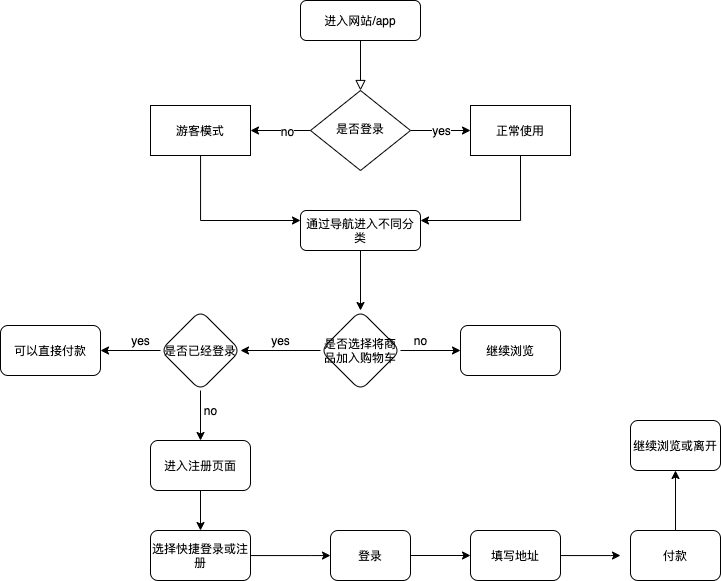

The diagram above was exported from draw.io. Its source (the exported page's mxGraphModel, read from the mxfile embedded in the PNG):
<mxGraphModel dx="1113" dy="616" grid="1" gridSize="10" guides="1" tooltips="1" connect="1" arrows="1" fold="1" page="1" pageScale="1" pageWidth="827" pageHeight="1169" math="0" shadow="0">
  <root>
    <mxCell id="WIyWlLk6GJQsqaUBKTNV-0" />
    <mxCell id="WIyWlLk6GJQsqaUBKTNV-1" parent="WIyWlLk6GJQsqaUBKTNV-0" />
    <mxCell id="Vv99HQWiQydook5c-7DW-20" value="" style="rounded=0;html=1;jettySize=auto;orthogonalLoop=1;fontSize=11;endArrow=block;endFill=0;endSize=8;strokeWidth=1;shadow=0;labelBackgroundColor=none;edgeStyle=orthogonalEdgeStyle;" edge="1" parent="WIyWlLk6GJQsqaUBKTNV-1" source="Vv99HQWiQydook5c-7DW-21" target="Vv99HQWiQydook5c-7DW-22">
      <mxGeometry relative="1" as="geometry" />
    </mxCell>
    <mxCell id="Vv99HQWiQydook5c-7DW-21" value="&lt;font style=&quot;vertical-align: inherit&quot;&gt;&lt;font style=&quot;vertical-align: inherit&quot;&gt;&lt;font style=&quot;vertical-align: inherit&quot;&gt;&lt;font style=&quot;vertical-align: inherit&quot;&gt;进入网站/app&lt;/font&gt;&lt;/font&gt;&lt;/font&gt;&lt;/font&gt;" style="rounded=1;whiteSpace=wrap;html=1;fontSize=12;glass=0;strokeWidth=1;shadow=0;" vertex="1" parent="WIyWlLk6GJQsqaUBKTNV-1">
      <mxGeometry x="360" y="20" width="120" height="40" as="geometry" />
    </mxCell>
    <mxCell id="Vv99HQWiQydook5c-7DW-23" value="yes" style="edgeStyle=orthogonalEdgeStyle;rounded=0;orthogonalLoop=1;jettySize=auto;html=1;fontSize=5;entryX=0;entryY=0.5;entryDx=0;entryDy=0;" edge="1" parent="WIyWlLk6GJQsqaUBKTNV-1" source="Vv99HQWiQydook5c-7DW-22" target="Vv99HQWiQydook5c-7DW-40">
      <mxGeometry relative="1" as="geometry">
        <mxPoint x="510" y="150" as="targetPoint" />
      </mxGeometry>
    </mxCell>
    <mxCell id="Vv99HQWiQydook5c-7DW-37" value="" style="edgeStyle=orthogonalEdgeStyle;rounded=0;orthogonalLoop=1;jettySize=auto;html=1;fontSize=5;" edge="1" parent="WIyWlLk6GJQsqaUBKTNV-1" source="Vv99HQWiQydook5c-7DW-22">
      <mxGeometry relative="1" as="geometry">
        <mxPoint x="310" y="150" as="targetPoint" />
      </mxGeometry>
    </mxCell>
    <mxCell id="Vv99HQWiQydook5c-7DW-38" value="no" style="edgeLabel;html=1;align=center;verticalAlign=middle;resizable=0;points=[];fontSize=5;" vertex="1" connectable="0" parent="Vv99HQWiQydook5c-7DW-37">
      <mxGeometry x="-0.2" relative="1" as="geometry">
        <mxPoint as="offset" />
      </mxGeometry>
    </mxCell>
    <mxCell id="Vv99HQWiQydook5c-7DW-22" value="&lt;font style=&quot;vertical-align: inherit&quot;&gt;&lt;font style=&quot;vertical-align: inherit&quot;&gt;是否登录&lt;/font&gt;&lt;/font&gt;" style="rhombus;whiteSpace=wrap;html=1;shadow=0;fontFamily=Helvetica;fontSize=12;align=center;strokeWidth=1;spacing=6;spacingTop=-4;" vertex="1" parent="WIyWlLk6GJQsqaUBKTNV-1">
      <mxGeometry x="370" y="110" width="100" height="80" as="geometry" />
    </mxCell>
    <mxCell id="Vv99HQWiQydook5c-7DW-42" style="edgeStyle=orthogonalEdgeStyle;rounded=0;orthogonalLoop=1;jettySize=auto;html=1;entryX=0.5;entryY=0;entryDx=0;entryDy=0;fontSize=5;" edge="1" parent="WIyWlLk6GJQsqaUBKTNV-1" source="Vv99HQWiQydook5c-7DW-30" target="Vv99HQWiQydook5c-7DW-32">
      <mxGeometry relative="1" as="geometry" />
    </mxCell>
    <mxCell id="Vv99HQWiQydook5c-7DW-30" value="通过导航进入不同分类" style="rounded=1;whiteSpace=wrap;html=1;fontSize=12;glass=0;strokeWidth=1;shadow=0;" vertex="1" parent="WIyWlLk6GJQsqaUBKTNV-1">
      <mxGeometry x="360" y="230" width="120" height="40" as="geometry" />
    </mxCell>
    <mxCell id="Vv99HQWiQydook5c-7DW-49" value="" style="edgeStyle=orthogonalEdgeStyle;rounded=0;orthogonalLoop=1;jettySize=auto;html=1;fontSize=5;" edge="1" parent="WIyWlLk6GJQsqaUBKTNV-1" source="Vv99HQWiQydook5c-7DW-32" target="Vv99HQWiQydook5c-7DW-48">
      <mxGeometry relative="1" as="geometry" />
    </mxCell>
    <mxCell id="Vv99HQWiQydook5c-7DW-53" value="" style="edgeStyle=orthogonalEdgeStyle;rounded=0;orthogonalLoop=1;jettySize=auto;html=1;fontSize=5;" edge="1" parent="WIyWlLk6GJQsqaUBKTNV-1" source="Vv99HQWiQydook5c-7DW-32" target="Vv99HQWiQydook5c-7DW-52">
      <mxGeometry relative="1" as="geometry" />
    </mxCell>
    <mxCell id="Vv99HQWiQydook5c-7DW-32" value="&lt;font&gt;&lt;font style=&quot;vertical-align: inherit&quot;&gt;&lt;font style=&quot;vertical-align: inherit ; font-size: 11px&quot;&gt;是否选择将商品加入购物车&lt;/font&gt;&lt;/font&gt;&lt;/font&gt;" style="rhombus;whiteSpace=wrap;html=1;rounded=1;shadow=0;strokeWidth=1;glass=0;fontSize=5;" vertex="1" parent="WIyWlLk6GJQsqaUBKTNV-1">
      <mxGeometry x="380" y="330" width="80" height="80" as="geometry" />
    </mxCell>
    <mxCell id="Vv99HQWiQydook5c-7DW-41" style="edgeStyle=orthogonalEdgeStyle;rounded=0;orthogonalLoop=1;jettySize=auto;html=1;entryX=0;entryY=0.25;entryDx=0;entryDy=0;fontSize=5;" edge="1" parent="WIyWlLk6GJQsqaUBKTNV-1" source="Vv99HQWiQydook5c-7DW-39" target="Vv99HQWiQydook5c-7DW-30">
      <mxGeometry relative="1" as="geometry">
        <Array as="points">
          <mxPoint x="260" y="240" />
        </Array>
      </mxGeometry>
    </mxCell>
    <mxCell id="Vv99HQWiQydook5c-7DW-39" value="游客模式" style="rounded=0;whiteSpace=wrap;html=1;fontSize=5;" vertex="1" parent="WIyWlLk6GJQsqaUBKTNV-1">
      <mxGeometry x="210" y="125" width="100" height="50" as="geometry" />
    </mxCell>
    <mxCell id="Vv99HQWiQydook5c-7DW-43" style="edgeStyle=orthogonalEdgeStyle;rounded=0;orthogonalLoop=1;jettySize=auto;html=1;exitX=0.5;exitY=1;exitDx=0;exitDy=0;entryX=1;entryY=0.25;entryDx=0;entryDy=0;fontSize=5;" edge="1" parent="WIyWlLk6GJQsqaUBKTNV-1" source="Vv99HQWiQydook5c-7DW-40" target="Vv99HQWiQydook5c-7DW-30">
      <mxGeometry relative="1" as="geometry" />
    </mxCell>
    <mxCell id="Vv99HQWiQydook5c-7DW-40" value="正常使用" style="rounded=0;whiteSpace=wrap;html=1;fontSize=5;" vertex="1" parent="WIyWlLk6GJQsqaUBKTNV-1">
      <mxGeometry x="530" y="125" width="100" height="50" as="geometry" />
    </mxCell>
    <mxCell id="Vv99HQWiQydook5c-7DW-48" value="继续浏览" style="whiteSpace=wrap;html=1;rounded=1;shadow=0;fontSize=5;strokeWidth=1;glass=0;" vertex="1" parent="WIyWlLk6GJQsqaUBKTNV-1">
      <mxGeometry x="520" y="345" width="100" height="50" as="geometry" />
    </mxCell>
    <mxCell id="Vv99HQWiQydook5c-7DW-50" value="no" style="text;html=1;align=center;verticalAlign=middle;resizable=0;points=[];autosize=1;fontSize=5;" vertex="1" parent="WIyWlLk6GJQsqaUBKTNV-1">
      <mxGeometry x="465" y="355" width="30" height="10" as="geometry" />
    </mxCell>
    <mxCell id="Vv99HQWiQydook5c-7DW-57" value="" style="edgeStyle=orthogonalEdgeStyle;rounded=0;orthogonalLoop=1;jettySize=auto;html=1;fontSize=5;" edge="1" parent="WIyWlLk6GJQsqaUBKTNV-1" source="Vv99HQWiQydook5c-7DW-52">
      <mxGeometry relative="1" as="geometry">
        <mxPoint x="160" y="370" as="targetPoint" />
      </mxGeometry>
    </mxCell>
    <mxCell id="Vv99HQWiQydook5c-7DW-61" value="" style="edgeStyle=orthogonalEdgeStyle;rounded=0;orthogonalLoop=1;jettySize=auto;html=1;fontSize=5;" edge="1" parent="WIyWlLk6GJQsqaUBKTNV-1" source="Vv99HQWiQydook5c-7DW-52">
      <mxGeometry relative="1" as="geometry">
        <mxPoint x="260" y="460" as="targetPoint" />
      </mxGeometry>
    </mxCell>
    <mxCell id="Vv99HQWiQydook5c-7DW-52" value="&lt;font&gt;&lt;font style=&quot;vertical-align: inherit&quot;&gt;&lt;font style=&quot;vertical-align: inherit ; font-size: 11px&quot;&gt;是否已经登录&lt;/font&gt;&lt;/font&gt;&lt;/font&gt;" style="rhombus;whiteSpace=wrap;html=1;rounded=1;shadow=0;strokeWidth=1;glass=0;fontSize=5;" vertex="1" parent="WIyWlLk6GJQsqaUBKTNV-1">
      <mxGeometry x="220" y="330" width="80" height="80" as="geometry" />
    </mxCell>
    <mxCell id="Vv99HQWiQydook5c-7DW-55" value="yes" style="text;html=1;align=center;verticalAlign=middle;resizable=0;points=[];autosize=1;fontSize=5;" vertex="1" parent="WIyWlLk6GJQsqaUBKTNV-1">
      <mxGeometry x="325" y="355" width="30" height="10" as="geometry" />
    </mxCell>
    <mxCell id="Vv99HQWiQydook5c-7DW-58" value="可以直接付款" style="whiteSpace=wrap;html=1;rounded=1;shadow=0;fontSize=5;strokeWidth=1;glass=0;" vertex="1" parent="WIyWlLk6GJQsqaUBKTNV-1">
      <mxGeometry x="60" y="345" width="100" height="50" as="geometry" />
    </mxCell>
    <mxCell id="Vv99HQWiQydook5c-7DW-59" value="yes" style="text;html=1;align=center;verticalAlign=middle;resizable=0;points=[];autosize=1;fontSize=5;" vertex="1" parent="WIyWlLk6GJQsqaUBKTNV-1">
      <mxGeometry x="185" y="355" width="30" height="10" as="geometry" />
    </mxCell>
    <mxCell id="Vv99HQWiQydook5c-7DW-65" value="" style="edgeStyle=orthogonalEdgeStyle;rounded=0;orthogonalLoop=1;jettySize=auto;html=1;fontSize=5;" edge="1" parent="WIyWlLk6GJQsqaUBKTNV-1" source="Vv99HQWiQydook5c-7DW-62" target="Vv99HQWiQydook5c-7DW-64">
      <mxGeometry relative="1" as="geometry" />
    </mxCell>
    <mxCell id="Vv99HQWiQydook5c-7DW-62" value="进入注册页面" style="whiteSpace=wrap;html=1;rounded=1;shadow=0;fontSize=5;strokeWidth=1;glass=0;" vertex="1" parent="WIyWlLk6GJQsqaUBKTNV-1">
      <mxGeometry x="210" y="460" width="100" height="50" as="geometry" />
    </mxCell>
    <mxCell id="Vv99HQWiQydook5c-7DW-63" value="no" style="text;html=1;align=center;verticalAlign=middle;resizable=0;points=[];autosize=1;fontSize=5;" vertex="1" parent="WIyWlLk6GJQsqaUBKTNV-1">
      <mxGeometry x="255" y="425" width="30" height="10" as="geometry" />
    </mxCell>
    <mxCell id="Vv99HQWiQydook5c-7DW-67" value="" style="edgeStyle=orthogonalEdgeStyle;rounded=0;orthogonalLoop=1;jettySize=auto;html=1;fontSize=5;" edge="1" parent="WIyWlLk6GJQsqaUBKTNV-1" source="Vv99HQWiQydook5c-7DW-64" target="Vv99HQWiQydook5c-7DW-66">
      <mxGeometry relative="1" as="geometry">
        <Array as="points">
          <mxPoint x="370" y="575" />
          <mxPoint x="370" y="575" />
        </Array>
      </mxGeometry>
    </mxCell>
    <mxCell id="Vv99HQWiQydook5c-7DW-64" value="选择快捷登录或注册" style="whiteSpace=wrap;html=1;rounded=1;shadow=0;fontSize=5;strokeWidth=1;glass=0;" vertex="1" parent="WIyWlLk6GJQsqaUBKTNV-1">
      <mxGeometry x="210" y="550" width="100" height="50" as="geometry" />
    </mxCell>
    <mxCell id="Vv99HQWiQydook5c-7DW-74" value="" style="edgeStyle=orthogonalEdgeStyle;rounded=0;orthogonalLoop=1;jettySize=auto;html=1;fontSize=5;" edge="1" parent="WIyWlLk6GJQsqaUBKTNV-1" source="Vv99HQWiQydook5c-7DW-66">
      <mxGeometry relative="1" as="geometry">
        <mxPoint x="530" y="575" as="targetPoint" />
      </mxGeometry>
    </mxCell>
    <mxCell id="Vv99HQWiQydook5c-7DW-66" value="登录" style="whiteSpace=wrap;html=1;rounded=1;shadow=0;fontSize=5;strokeWidth=1;glass=0;" vertex="1" parent="WIyWlLk6GJQsqaUBKTNV-1">
      <mxGeometry x="390" y="550" width="80" height="50" as="geometry" />
    </mxCell>
    <mxCell id="Vv99HQWiQydook5c-7DW-76" value="" style="edgeStyle=orthogonalEdgeStyle;rounded=0;orthogonalLoop=1;jettySize=auto;html=1;fontSize=5;" edge="1" parent="WIyWlLk6GJQsqaUBKTNV-1" source="Vv99HQWiQydook5c-7DW-69">
      <mxGeometry relative="1" as="geometry">
        <mxPoint x="680" y="575" as="targetPoint" />
        <Array as="points">
          <mxPoint x="670" y="575" />
          <mxPoint x="670" y="575" />
        </Array>
      </mxGeometry>
    </mxCell>
    <mxCell id="Vv99HQWiQydook5c-7DW-69" value="填写地址" style="whiteSpace=wrap;html=1;rounded=1;shadow=0;fontSize=5;strokeWidth=1;glass=0;" vertex="1" parent="WIyWlLk6GJQsqaUBKTNV-1">
      <mxGeometry x="530" y="550" width="90" height="50" as="geometry" />
    </mxCell>
    <mxCell id="Vv99HQWiQydook5c-7DW-78" value="" style="edgeStyle=orthogonalEdgeStyle;rounded=0;orthogonalLoop=1;jettySize=auto;html=1;fontSize=5;" edge="1" parent="WIyWlLk6GJQsqaUBKTNV-1" source="Vv99HQWiQydook5c-7DW-75" target="Vv99HQWiQydook5c-7DW-77">
      <mxGeometry relative="1" as="geometry" />
    </mxCell>
    <mxCell id="Vv99HQWiQydook5c-7DW-75" value="付款" style="whiteSpace=wrap;html=1;rounded=1;shadow=0;fontSize=5;strokeWidth=1;glass=0;" vertex="1" parent="WIyWlLk6GJQsqaUBKTNV-1">
      <mxGeometry x="690" y="550" width="90" height="50" as="geometry" />
    </mxCell>
    <mxCell id="Vv99HQWiQydook5c-7DW-77" value="继续浏览或离开" style="whiteSpace=wrap;html=1;rounded=1;shadow=0;fontSize=5;strokeWidth=1;glass=0;" vertex="1" parent="WIyWlLk6GJQsqaUBKTNV-1">
      <mxGeometry x="690" y="440" width="90" height="50" as="geometry" />
    </mxCell>
  </root>
</mxGraphModel>